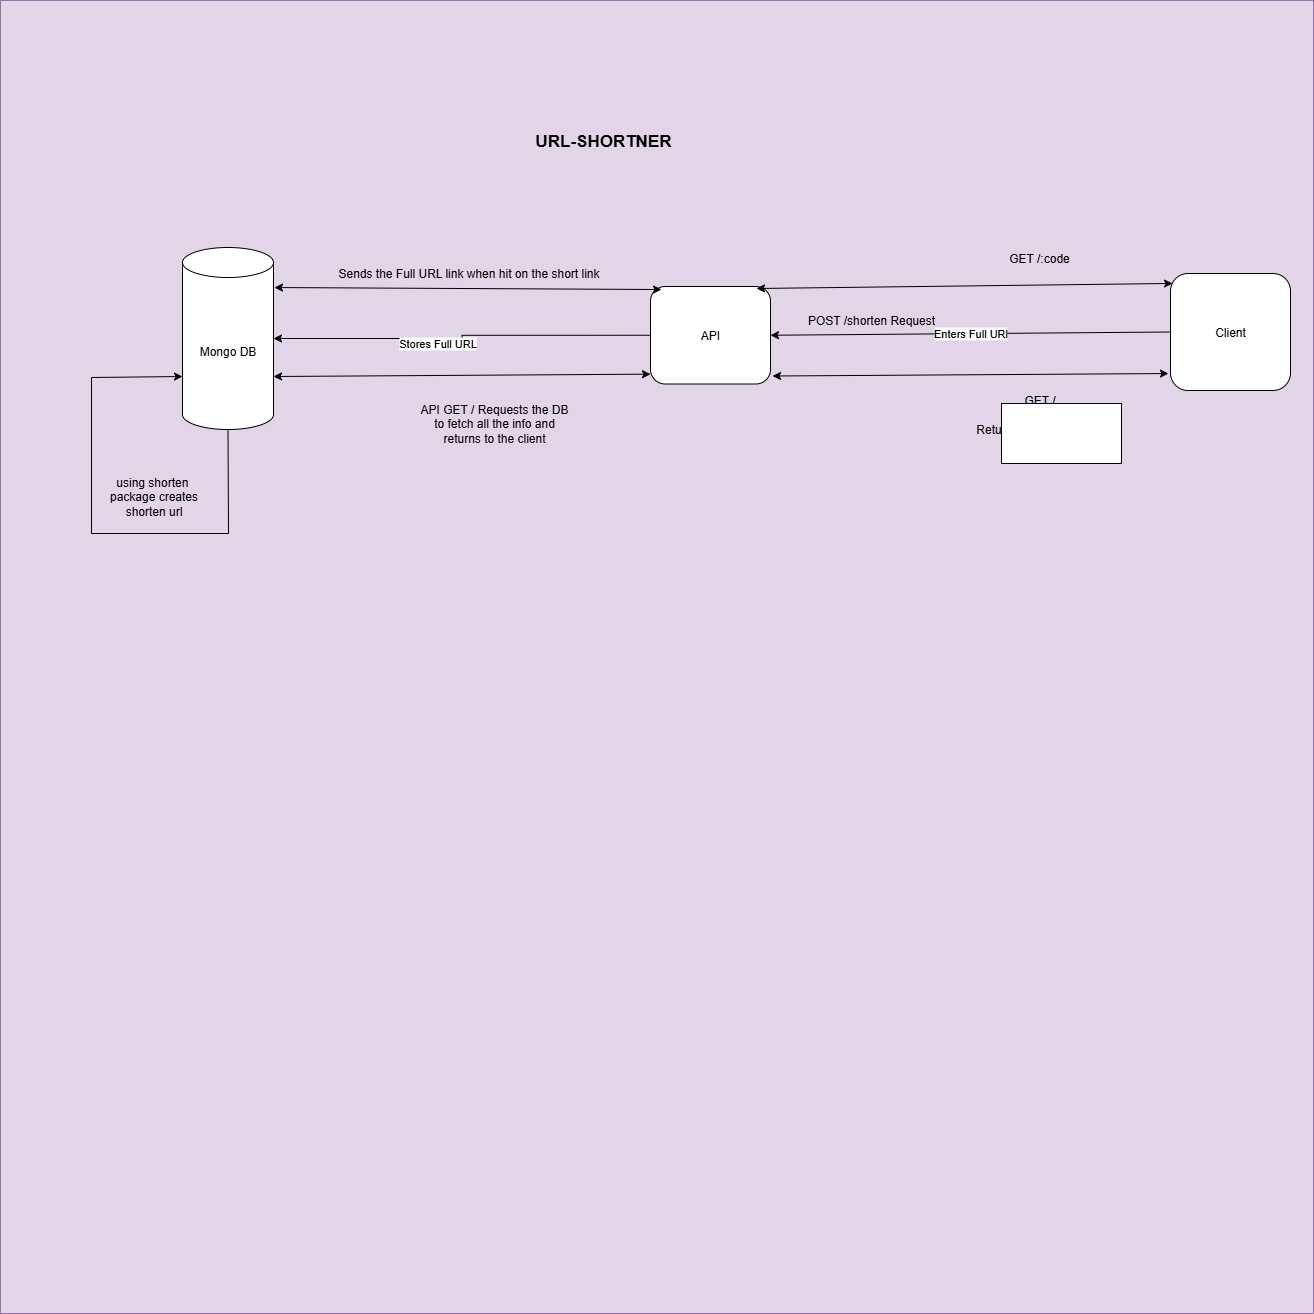

The diagram above was exported from draw.io. Its source (the exported page's mxGraphModel, read from the mxfile embedded in the PNG):
<mxGraphModel dx="2908" dy="1856" grid="1" gridSize="13" guides="1" tooltips="1" connect="1" arrows="1" fold="1" page="1" pageScale="1" pageWidth="850" pageHeight="1100" math="0" shadow="0">
  <root>
    <mxCell id="0" />
    <mxCell id="1" parent="0" />
    <mxCell id="iybvbjkZ7SnhvqkR4P3O-1" value="" style="whiteSpace=wrap;html=1;aspect=fixed;fillColor=#e1d5e7;strokeColor=#9673a6;" vertex="1" parent="1">
      <mxGeometry x="-520" y="-312" width="1313" height="1313" as="geometry" />
    </mxCell>
    <mxCell id="iybvbjkZ7SnhvqkR4P3O-2" value="&lt;h1 style=&quot;margin-top: 0px;&quot;&gt;&lt;span style=&quot;text-align: center;&quot;&gt;&lt;font style=&quot;font-size: 17px;&quot;&gt;URL-SHORTNER&lt;/font&gt;&lt;/span&gt;&lt;/h1&gt;" style="text;html=1;whiteSpace=wrap;overflow=hidden;rounded=0;" vertex="1" parent="1">
      <mxGeometry x="13" y="-195" width="180" height="40" as="geometry" />
    </mxCell>
    <mxCell id="iybvbjkZ7SnhvqkR4P3O-3" value="Mongo DB" style="shape=cylinder3;whiteSpace=wrap;html=1;boundedLbl=1;backgroundOutline=1;size=15;" vertex="1" parent="1">
      <mxGeometry x="-338" y="-65" width="91" height="182" as="geometry" />
    </mxCell>
    <mxCell id="iybvbjkZ7SnhvqkR4P3O-4" value="Client" style="rounded=1;whiteSpace=wrap;html=1;" vertex="1" parent="1">
      <mxGeometry x="650" y="-39" width="120" height="117" as="geometry" />
    </mxCell>
    <mxCell id="iybvbjkZ7SnhvqkR4P3O-5" value="API" style="rounded=1;whiteSpace=wrap;html=1;" vertex="1" parent="1">
      <mxGeometry x="130" y="-26" width="120" height="97.5" as="geometry" />
    </mxCell>
    <mxCell id="iybvbjkZ7SnhvqkR4P3O-6" value="Enters Full URl" style="endArrow=classic;html=1;rounded=0;exitX=0;exitY=0.5;exitDx=0;exitDy=0;entryX=1;entryY=0.5;entryDx=0;entryDy=0;" edge="1" parent="1" source="iybvbjkZ7SnhvqkR4P3O-4" target="iybvbjkZ7SnhvqkR4P3O-5">
      <mxGeometry width="50" height="50" relative="1" as="geometry">
        <mxPoint x="520" y="141" as="sourcePoint" />
        <mxPoint x="570" y="91" as="targetPoint" />
      </mxGeometry>
    </mxCell>
    <mxCell id="iybvbjkZ7SnhvqkR4P3O-7" style="edgeStyle=orthogonalEdgeStyle;rounded=0;orthogonalLoop=1;jettySize=auto;html=1;exitX=0;exitY=0.5;exitDx=0;exitDy=0;entryX=1;entryY=0.5;entryDx=0;entryDy=0;entryPerimeter=0;" edge="1" parent="1" source="iybvbjkZ7SnhvqkR4P3O-5" target="iybvbjkZ7SnhvqkR4P3O-3">
      <mxGeometry relative="1" as="geometry" />
    </mxCell>
    <mxCell id="iybvbjkZ7SnhvqkR4P3O-8" value="Stores Full URL" style="edgeLabel;html=1;align=center;verticalAlign=middle;resizable=0;points=[];" vertex="1" connectable="0" parent="iybvbjkZ7SnhvqkR4P3O-7">
      <mxGeometry x="0.1429" y="4" relative="1" as="geometry">
        <mxPoint as="offset" />
      </mxGeometry>
    </mxCell>
    <mxCell id="iybvbjkZ7SnhvqkR4P3O-9" value="POST /shorten Request" style="text;html=1;align=center;verticalAlign=middle;whiteSpace=wrap;rounded=0;" vertex="1" parent="1">
      <mxGeometry x="286" y="-13" width="130" height="41.5" as="geometry" />
    </mxCell>
    <mxCell id="iybvbjkZ7SnhvqkR4P3O-10" value="" style="endArrow=classic;html=1;rounded=0;exitX=0.5;exitY=1;exitDx=0;exitDy=0;exitPerimeter=0;entryX=0;entryY=0;entryDx=0;entryDy=129;entryPerimeter=0;" edge="1" parent="1" source="iybvbjkZ7SnhvqkR4P3O-3" target="iybvbjkZ7SnhvqkR4P3O-3">
      <mxGeometry width="50" height="50" relative="1" as="geometry">
        <mxPoint x="-317.5" y="180" as="sourcePoint" />
        <mxPoint x="-416" y="26" as="targetPoint" />
        <Array as="points">
          <mxPoint x="-292" y="221" />
          <mxPoint x="-429" y="221" />
          <mxPoint x="-429" y="65" />
        </Array>
      </mxGeometry>
    </mxCell>
    <mxCell id="iybvbjkZ7SnhvqkR4P3O-11" value="using shorten&amp;nbsp; package creates shorten url" style="text;html=1;align=center;verticalAlign=middle;whiteSpace=wrap;rounded=0;" vertex="1" parent="1">
      <mxGeometry x="-416" y="156" width="99" height="56" as="geometry" />
    </mxCell>
    <mxCell id="iybvbjkZ7SnhvqkR4P3O-12" value="" style="endArrow=classic;startArrow=classic;html=1;rounded=0;exitX=1.017;exitY=0.918;exitDx=0;exitDy=0;exitPerimeter=0;entryX=-0.017;entryY=0.855;entryDx=0;entryDy=0;entryPerimeter=0;" edge="1" parent="1" source="iybvbjkZ7SnhvqkR4P3O-5" target="iybvbjkZ7SnhvqkR4P3O-4">
      <mxGeometry width="50" height="50" relative="1" as="geometry">
        <mxPoint x="520" y="141" as="sourcePoint" />
        <mxPoint x="570" y="91" as="targetPoint" />
      </mxGeometry>
    </mxCell>
    <mxCell id="iybvbjkZ7SnhvqkR4P3O-13" value="GET /&lt;br&gt;&lt;br&gt;&lt;div&gt;Returns the Home page&lt;/div&gt;" style="text;html=1;align=center;verticalAlign=middle;whiteSpace=wrap;rounded=0;" vertex="1" parent="1">
      <mxGeometry x="442" y="87" width="155" height="30" as="geometry" />
    </mxCell>
    <mxCell id="iybvbjkZ7SnhvqkR4P3O-14" value="" style="endArrow=classic;startArrow=classic;html=1;rounded=0;exitX=1;exitY=0;exitDx=0;exitDy=129;exitPerimeter=0;entryX=0;entryY=0.899;entryDx=0;entryDy=0;entryPerimeter=0;" edge="1" parent="1" source="iybvbjkZ7SnhvqkR4P3O-3" target="iybvbjkZ7SnhvqkR4P3O-5">
      <mxGeometry width="50" height="50" relative="1" as="geometry">
        <mxPoint x="-234" y="93" as="sourcePoint" />
        <mxPoint x="162" y="91" as="targetPoint" />
      </mxGeometry>
    </mxCell>
    <mxCell id="iybvbjkZ7SnhvqkR4P3O-15" value="API GET / Requests the DB to fetch all the info and returns to the client" style="text;html=1;align=center;verticalAlign=middle;whiteSpace=wrap;rounded=0;" vertex="1" parent="1">
      <mxGeometry x="-104" y="78" width="156" height="65" as="geometry" />
    </mxCell>
    <mxCell id="iybvbjkZ7SnhvqkR4P3O-16" value="GET /:code" style="text;html=1;align=center;verticalAlign=middle;whiteSpace=wrap;rounded=0;" vertex="1" parent="1">
      <mxGeometry x="441" y="-82" width="156" height="56" as="geometry" />
    </mxCell>
    <mxCell id="iybvbjkZ7SnhvqkR4P3O-17" value="" style="endArrow=classic;startArrow=classic;html=1;rounded=0;entryX=0.017;entryY=0.085;entryDx=0;entryDy=0;entryPerimeter=0;" edge="1" parent="1" target="iybvbjkZ7SnhvqkR4P3O-4">
      <mxGeometry width="50" height="50" relative="1" as="geometry">
        <mxPoint x="236" y="-24" as="sourcePoint" />
        <mxPoint x="286" y="-74" as="targetPoint" />
      </mxGeometry>
    </mxCell>
    <mxCell id="iybvbjkZ7SnhvqkR4P3O-18" value="" style="endArrow=classic;startArrow=classic;html=1;rounded=0;entryX=0.092;entryY=0.031;entryDx=0;entryDy=0;exitX=1.011;exitY=0.22;exitDx=0;exitDy=0;exitPerimeter=0;entryPerimeter=0;" edge="1" parent="1" source="iybvbjkZ7SnhvqkR4P3O-3" target="iybvbjkZ7SnhvqkR4P3O-5">
      <mxGeometry width="50" height="50" relative="1" as="geometry">
        <mxPoint x="-234" y="-26" as="sourcePoint" />
        <mxPoint x="-210" y="-104" as="targetPoint" />
      </mxGeometry>
    </mxCell>
    <mxCell id="iybvbjkZ7SnhvqkR4P3O-19" value="Sends the Full URL link when hit on the short link" style="text;html=1;align=center;verticalAlign=middle;resizable=0;points=[];autosize=1;strokeColor=none;fillColor=none;" vertex="1" parent="1">
      <mxGeometry x="-195" y="-52" width="286" height="26" as="geometry" />
    </mxCell>
    <mxCell id="iybvbjkZ7SnhvqkR4P3O-20" value="" style="rounded=0;whiteSpace=wrap;html=1;" vertex="1" parent="1">
      <mxGeometry x="481" y="91" width="120" height="60" as="geometry" />
    </mxCell>
  </root>
</mxGraphModel>